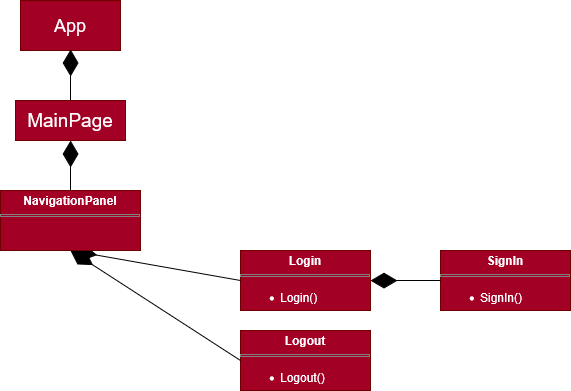

The diagram above was exported from draw.io. Its source (the exported page's mxGraphModel, read from the mxfile embedded in the PNG):
<mxGraphModel dx="1426" dy="779" grid="1" gridSize="10" guides="1" tooltips="1" connect="1" arrows="1" fold="1" page="1" pageScale="1" pageWidth="827" pageHeight="1169" math="0" shadow="0">
  <root>
    <mxCell id="0" />
    <mxCell id="1" parent="0" />
    <mxCell id="2xhsq1kORbRP7BZlk6pJ-1" parent="1" style="rounded=0;whiteSpace=wrap;html=1;fillColor=#a20025;fontColor=#ffffff;strokeColor=#6F0000;align=center;fontSize=18;" value="App" vertex="1">
      <mxGeometry height="50" width="100" x="340" y="10" as="geometry" />
    </mxCell>
    <mxCell id="2xhsq1kORbRP7BZlk6pJ-5" parent="1" style="rounded=0;whiteSpace=wrap;html=1;fontSize=19;fillColor=#a20025;fontColor=#ffffff;strokeColor=#6F0000;" value="MainPage" vertex="1">
      <mxGeometry height="40" width="110" x="335" y="110" as="geometry" />
    </mxCell>
    <mxCell id="2xhsq1kORbRP7BZlk6pJ-12" parent="1" style="verticalAlign=top;align=left;overflow=fill;html=1;whiteSpace=wrap;fillColor=#a20025;fontColor=#ffffff;strokeColor=#6F0000;" value="&lt;p style=&quot;margin:0px;margin-top:4px;text-align:center;&quot;&gt;&lt;b&gt;Login&lt;/b&gt;&lt;/p&gt;&lt;hr size=&quot;1&quot; style=&quot;border-style:solid;&quot;&gt;&lt;div style=&quot;height:2px;&quot;&gt;&lt;ul&gt;&lt;li&gt;Login()&lt;/li&gt;&lt;/ul&gt;&lt;/div&gt;&lt;div style=&quot;height:2px;&quot;&gt;&lt;br&gt;&lt;/div&gt;" vertex="1">
      <mxGeometry height="60" width="130" x="560" y="260" as="geometry" />
    </mxCell>
    <mxCell id="2xhsq1kORbRP7BZlk6pJ-14" parent="1" style="verticalAlign=top;align=left;overflow=fill;html=1;whiteSpace=wrap;fillColor=#a20025;fontColor=#ffffff;strokeColor=#6F0000;" value="&lt;p style=&quot;margin:0px;margin-top:4px;text-align:center;&quot;&gt;&lt;b&gt;Logout&lt;/b&gt;&lt;/p&gt;&lt;hr size=&quot;1&quot; style=&quot;border-style:solid;&quot;&gt;&lt;div style=&quot;height:2px;&quot;&gt;&lt;ul&gt;&lt;li&gt;Logout()&lt;/li&gt;&lt;/ul&gt;&lt;/div&gt;&lt;div style=&quot;height:2px;&quot;&gt;&lt;br&gt;&lt;/div&gt;" vertex="1">
      <mxGeometry height="60" width="130" x="560" y="340" as="geometry" />
    </mxCell>
    <mxCell id="2xhsq1kORbRP7BZlk6pJ-15" parent="1" style="verticalAlign=top;align=left;overflow=fill;html=1;whiteSpace=wrap;fillColor=#a20025;fontColor=#ffffff;strokeColor=#6F0000;" value="&lt;p style=&quot;margin:0px;margin-top:4px;text-align:center;&quot;&gt;&lt;b&gt;SignIn&lt;/b&gt;&lt;/p&gt;&lt;hr size=&quot;1&quot; style=&quot;border-style:solid;&quot;&gt;&lt;div style=&quot;height:2px;&quot;&gt;&lt;ul&gt;&lt;li&gt;SignIn()&lt;/li&gt;&lt;/ul&gt;&lt;/div&gt;&lt;div style=&quot;height:2px;&quot;&gt;&lt;br&gt;&lt;/div&gt;" vertex="1">
      <mxGeometry height="60" width="130" x="760" y="260" as="geometry" />
    </mxCell>
    <mxCell id="2xhsq1kORbRP7BZlk6pJ-16" edge="1" parent="1" source="2xhsq1kORbRP7BZlk6pJ-14" style="endArrow=diamondThin;endFill=1;endSize=24;html=1;rounded=0;entryX=0.5;entryY=1;entryDx=0;entryDy=0;exitX=0;exitY=0.5;exitDx=0;exitDy=0;" target="2xhsq1kORbRP7BZlk6pJ-20" value="">
      <mxGeometry relative="1" width="160" as="geometry">
        <mxPoint x="550" y="190" as="sourcePoint" />
        <mxPoint x="465.49" y="230" as="targetPoint" />
      </mxGeometry>
    </mxCell>
    <mxCell id="2xhsq1kORbRP7BZlk6pJ-17" edge="1" parent="1" source="2xhsq1kORbRP7BZlk6pJ-12" style="endArrow=diamondThin;endFill=1;endSize=24;html=1;rounded=0;entryX=0.5;entryY=1;entryDx=0;entryDy=0;exitX=0;exitY=0.5;exitDx=0;exitDy=0;" target="2xhsq1kORbRP7BZlk6pJ-20" value="">
      <mxGeometry relative="1" width="160" as="geometry">
        <mxPoint x="550" y="675" as="sourcePoint" />
        <mxPoint x="390" y="270" as="targetPoint" />
      </mxGeometry>
    </mxCell>
    <mxCell id="2xhsq1kORbRP7BZlk6pJ-18" edge="1" parent="1" source="2xhsq1kORbRP7BZlk6pJ-15" style="endArrow=diamondThin;endFill=1;endSize=24;html=1;rounded=0;exitX=0;exitY=0.5;exitDx=0;exitDy=0;entryX=1;entryY=0.5;entryDx=0;entryDy=0;" target="2xhsq1kORbRP7BZlk6pJ-12" value="">
      <mxGeometry relative="1" width="160" as="geometry">
        <mxPoint x="780" y="289.5" as="sourcePoint" />
        <mxPoint x="690" y="289.5" as="targetPoint" />
      </mxGeometry>
    </mxCell>
    <mxCell id="2xhsq1kORbRP7BZlk6pJ-19" edge="1" parent="1" source="2xhsq1kORbRP7BZlk6pJ-5" style="endArrow=diamondThin;endFill=1;endSize=24;html=1;rounded=0;entryX=1;entryY=0.75;entryDx=0;entryDy=0;exitX=0.5;exitY=0;exitDx=0;exitDy=0;" value="">
      <mxGeometry relative="1" width="160" as="geometry">
        <mxPoint x="530" y="221" as="sourcePoint" />
        <mxPoint x="390" y="59" as="targetPoint" />
      </mxGeometry>
    </mxCell>
    <mxCell id="2xhsq1kORbRP7BZlk6pJ-20" parent="1" style="verticalAlign=top;align=left;overflow=fill;html=1;whiteSpace=wrap;fillColor=#a20025;fontColor=#ffffff;strokeColor=#6F0000;" value="&lt;p style=&quot;margin:0px;margin-top:4px;text-align:center;&quot;&gt;&lt;b&gt;NavigationPanel&lt;/b&gt;&lt;/p&gt;&lt;hr size=&quot;1&quot; style=&quot;border-style:solid;&quot;&gt;&lt;div style=&quot;height:2px;&quot;&gt;&lt;/div&gt;" vertex="1">
      <mxGeometry height="60" width="140" x="320" y="200" as="geometry" />
    </mxCell>
    <mxCell id="2xhsq1kORbRP7BZlk6pJ-21" edge="1" parent="1" source="2xhsq1kORbRP7BZlk6pJ-20" style="endArrow=diamondThin;endFill=1;endSize=24;html=1;rounded=0;entryX=0.5;entryY=1;entryDx=0;entryDy=0;exitX=0.5;exitY=0;exitDx=0;exitDy=0;" target="2xhsq1kORbRP7BZlk6pJ-5" value="">
      <mxGeometry relative="1" width="160" as="geometry">
        <mxPoint x="360" y="190" as="sourcePoint" />
        <mxPoint x="520" y="190" as="targetPoint" />
      </mxGeometry>
    </mxCell>
  </root>
</mxGraphModel>